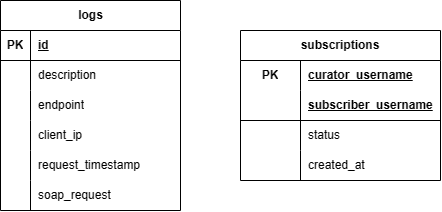

The diagram above was exported from draw.io. Its source (the exported page's mxGraphModel, read from the mxfile embedded in the PNG):
<mxGraphModel dx="387" dy="496" grid="1" gridSize="10" guides="1" tooltips="1" connect="1" arrows="1" fold="1" page="1" pageScale="1" pageWidth="850" pageHeight="1100" math="0" shadow="0">
  <root>
    <mxCell id="0" />
    <mxCell id="1" parent="0" />
    <mxCell id="4TTk8P3IvRrAdv8OHS5M-1" value="logs" style="shape=table;startSize=30;container=1;collapsible=1;childLayout=tableLayout;fixedRows=1;rowLines=0;fontStyle=1;align=center;resizeLast=1;html=1;" vertex="1" parent="1">
      <mxGeometry x="110" y="110" width="180" height="210" as="geometry" />
    </mxCell>
    <mxCell id="4TTk8P3IvRrAdv8OHS5M-2" value="" style="shape=tableRow;horizontal=0;startSize=0;swimlaneHead=0;swimlaneBody=0;fillColor=none;collapsible=0;dropTarget=0;points=[[0,0.5],[1,0.5]];portConstraint=eastwest;top=0;left=0;right=0;bottom=1;" vertex="1" parent="4TTk8P3IvRrAdv8OHS5M-1">
      <mxGeometry y="30" width="180" height="30" as="geometry" />
    </mxCell>
    <mxCell id="4TTk8P3IvRrAdv8OHS5M-3" value="PK" style="shape=partialRectangle;connectable=0;fillColor=none;top=0;left=0;bottom=0;right=0;fontStyle=1;overflow=hidden;whiteSpace=wrap;html=1;" vertex="1" parent="4TTk8P3IvRrAdv8OHS5M-2">
      <mxGeometry width="30" height="30" as="geometry">
        <mxRectangle width="30" height="30" as="alternateBounds" />
      </mxGeometry>
    </mxCell>
    <mxCell id="4TTk8P3IvRrAdv8OHS5M-4" value="id" style="shape=partialRectangle;connectable=0;fillColor=none;top=0;left=0;bottom=0;right=0;align=left;spacingLeft=6;fontStyle=5;overflow=hidden;whiteSpace=wrap;html=1;" vertex="1" parent="4TTk8P3IvRrAdv8OHS5M-2">
      <mxGeometry x="30" width="150" height="30" as="geometry">
        <mxRectangle width="150" height="30" as="alternateBounds" />
      </mxGeometry>
    </mxCell>
    <mxCell id="4TTk8P3IvRrAdv8OHS5M-5" value="" style="shape=tableRow;horizontal=0;startSize=0;swimlaneHead=0;swimlaneBody=0;fillColor=none;collapsible=0;dropTarget=0;points=[[0,0.5],[1,0.5]];portConstraint=eastwest;top=0;left=0;right=0;bottom=0;" vertex="1" parent="4TTk8P3IvRrAdv8OHS5M-1">
      <mxGeometry y="60" width="180" height="30" as="geometry" />
    </mxCell>
    <mxCell id="4TTk8P3IvRrAdv8OHS5M-6" value="" style="shape=partialRectangle;connectable=0;fillColor=none;top=0;left=0;bottom=0;right=0;editable=1;overflow=hidden;whiteSpace=wrap;html=1;" vertex="1" parent="4TTk8P3IvRrAdv8OHS5M-5">
      <mxGeometry width="30" height="30" as="geometry">
        <mxRectangle width="30" height="30" as="alternateBounds" />
      </mxGeometry>
    </mxCell>
    <mxCell id="4TTk8P3IvRrAdv8OHS5M-7" value="description" style="shape=partialRectangle;connectable=0;fillColor=none;top=0;left=0;bottom=0;right=0;align=left;spacingLeft=6;overflow=hidden;whiteSpace=wrap;html=1;" vertex="1" parent="4TTk8P3IvRrAdv8OHS5M-5">
      <mxGeometry x="30" width="150" height="30" as="geometry">
        <mxRectangle width="150" height="30" as="alternateBounds" />
      </mxGeometry>
    </mxCell>
    <mxCell id="4TTk8P3IvRrAdv8OHS5M-8" value="" style="shape=tableRow;horizontal=0;startSize=0;swimlaneHead=0;swimlaneBody=0;fillColor=none;collapsible=0;dropTarget=0;points=[[0,0.5],[1,0.5]];portConstraint=eastwest;top=0;left=0;right=0;bottom=0;" vertex="1" parent="4TTk8P3IvRrAdv8OHS5M-1">
      <mxGeometry y="90" width="180" height="30" as="geometry" />
    </mxCell>
    <mxCell id="4TTk8P3IvRrAdv8OHS5M-9" value="" style="shape=partialRectangle;connectable=0;fillColor=none;top=0;left=0;bottom=0;right=0;editable=1;overflow=hidden;whiteSpace=wrap;html=1;" vertex="1" parent="4TTk8P3IvRrAdv8OHS5M-8">
      <mxGeometry width="30" height="30" as="geometry">
        <mxRectangle width="30" height="30" as="alternateBounds" />
      </mxGeometry>
    </mxCell>
    <mxCell id="4TTk8P3IvRrAdv8OHS5M-10" value="endpoint" style="shape=partialRectangle;connectable=0;fillColor=none;top=0;left=0;bottom=0;right=0;align=left;spacingLeft=6;overflow=hidden;whiteSpace=wrap;html=1;" vertex="1" parent="4TTk8P3IvRrAdv8OHS5M-8">
      <mxGeometry x="30" width="150" height="30" as="geometry">
        <mxRectangle width="150" height="30" as="alternateBounds" />
      </mxGeometry>
    </mxCell>
    <mxCell id="4TTk8P3IvRrAdv8OHS5M-11" value="" style="shape=tableRow;horizontal=0;startSize=0;swimlaneHead=0;swimlaneBody=0;fillColor=none;collapsible=0;dropTarget=0;points=[[0,0.5],[1,0.5]];portConstraint=eastwest;top=0;left=0;right=0;bottom=0;" vertex="1" parent="4TTk8P3IvRrAdv8OHS5M-1">
      <mxGeometry y="120" width="180" height="30" as="geometry" />
    </mxCell>
    <mxCell id="4TTk8P3IvRrAdv8OHS5M-12" value="" style="shape=partialRectangle;connectable=0;fillColor=none;top=0;left=0;bottom=0;right=0;editable=1;overflow=hidden;whiteSpace=wrap;html=1;" vertex="1" parent="4TTk8P3IvRrAdv8OHS5M-11">
      <mxGeometry width="30" height="30" as="geometry">
        <mxRectangle width="30" height="30" as="alternateBounds" />
      </mxGeometry>
    </mxCell>
    <mxCell id="4TTk8P3IvRrAdv8OHS5M-13" value="client_ip" style="shape=partialRectangle;connectable=0;fillColor=none;top=0;left=0;bottom=0;right=0;align=left;spacingLeft=6;overflow=hidden;whiteSpace=wrap;html=1;" vertex="1" parent="4TTk8P3IvRrAdv8OHS5M-11">
      <mxGeometry x="30" width="150" height="30" as="geometry">
        <mxRectangle width="150" height="30" as="alternateBounds" />
      </mxGeometry>
    </mxCell>
    <mxCell id="4TTk8P3IvRrAdv8OHS5M-14" value="" style="shape=tableRow;horizontal=0;startSize=0;swimlaneHead=0;swimlaneBody=0;fillColor=none;collapsible=0;dropTarget=0;points=[[0,0.5],[1,0.5]];portConstraint=eastwest;top=0;left=0;right=0;bottom=0;" vertex="1" parent="4TTk8P3IvRrAdv8OHS5M-1">
      <mxGeometry y="150" width="180" height="30" as="geometry" />
    </mxCell>
    <mxCell id="4TTk8P3IvRrAdv8OHS5M-15" value="" style="shape=partialRectangle;connectable=0;fillColor=none;top=0;left=0;bottom=0;right=0;editable=1;overflow=hidden;whiteSpace=wrap;html=1;" vertex="1" parent="4TTk8P3IvRrAdv8OHS5M-14">
      <mxGeometry width="30" height="30" as="geometry">
        <mxRectangle width="30" height="30" as="alternateBounds" />
      </mxGeometry>
    </mxCell>
    <mxCell id="4TTk8P3IvRrAdv8OHS5M-16" value="request_timestamp" style="shape=partialRectangle;connectable=0;fillColor=none;top=0;left=0;bottom=0;right=0;align=left;spacingLeft=6;overflow=hidden;whiteSpace=wrap;html=1;" vertex="1" parent="4TTk8P3IvRrAdv8OHS5M-14">
      <mxGeometry x="30" width="150" height="30" as="geometry">
        <mxRectangle width="150" height="30" as="alternateBounds" />
      </mxGeometry>
    </mxCell>
    <mxCell id="4TTk8P3IvRrAdv8OHS5M-17" value="" style="shape=tableRow;horizontal=0;startSize=0;swimlaneHead=0;swimlaneBody=0;fillColor=none;collapsible=0;dropTarget=0;points=[[0,0.5],[1,0.5]];portConstraint=eastwest;top=0;left=0;right=0;bottom=0;" vertex="1" parent="4TTk8P3IvRrAdv8OHS5M-1">
      <mxGeometry y="180" width="180" height="30" as="geometry" />
    </mxCell>
    <mxCell id="4TTk8P3IvRrAdv8OHS5M-18" value="" style="shape=partialRectangle;connectable=0;fillColor=none;top=0;left=0;bottom=0;right=0;editable=1;overflow=hidden;whiteSpace=wrap;html=1;" vertex="1" parent="4TTk8P3IvRrAdv8OHS5M-17">
      <mxGeometry width="30" height="30" as="geometry">
        <mxRectangle width="30" height="30" as="alternateBounds" />
      </mxGeometry>
    </mxCell>
    <mxCell id="4TTk8P3IvRrAdv8OHS5M-19" value="soap_request" style="shape=partialRectangle;connectable=0;fillColor=none;top=0;left=0;bottom=0;right=0;align=left;spacingLeft=6;overflow=hidden;whiteSpace=wrap;html=1;" vertex="1" parent="4TTk8P3IvRrAdv8OHS5M-17">
      <mxGeometry x="30" width="150" height="30" as="geometry">
        <mxRectangle width="150" height="30" as="alternateBounds" />
      </mxGeometry>
    </mxCell>
    <mxCell id="4TTk8P3IvRrAdv8OHS5M-42" value="subscriptions" style="shape=table;startSize=30;container=1;collapsible=1;childLayout=tableLayout;fixedRows=1;rowLines=0;fontStyle=1;align=center;resizeLast=1;html=1;whiteSpace=wrap;" vertex="1" parent="1">
      <mxGeometry x="350" y="140" width="200" height="150" as="geometry" />
    </mxCell>
    <mxCell id="4TTk8P3IvRrAdv8OHS5M-43" value="" style="shape=tableRow;horizontal=0;startSize=0;swimlaneHead=0;swimlaneBody=0;fillColor=none;collapsible=0;dropTarget=0;points=[[0,0.5],[1,0.5]];portConstraint=eastwest;top=0;left=0;right=0;bottom=0;html=1;" vertex="1" parent="4TTk8P3IvRrAdv8OHS5M-42">
      <mxGeometry y="30" width="200" height="30" as="geometry" />
    </mxCell>
    <mxCell id="4TTk8P3IvRrAdv8OHS5M-44" value="PK" style="shape=partialRectangle;connectable=0;fillColor=none;top=0;left=0;bottom=0;right=0;fontStyle=1;overflow=hidden;html=1;whiteSpace=wrap;" vertex="1" parent="4TTk8P3IvRrAdv8OHS5M-43">
      <mxGeometry width="60" height="30" as="geometry">
        <mxRectangle width="60" height="30" as="alternateBounds" />
      </mxGeometry>
    </mxCell>
    <mxCell id="4TTk8P3IvRrAdv8OHS5M-45" value="curator_username" style="shape=partialRectangle;connectable=0;fillColor=none;top=0;left=0;bottom=0;right=0;align=left;spacingLeft=6;fontStyle=5;overflow=hidden;html=1;whiteSpace=wrap;" vertex="1" parent="4TTk8P3IvRrAdv8OHS5M-43">
      <mxGeometry x="60" width="140" height="30" as="geometry">
        <mxRectangle width="140" height="30" as="alternateBounds" />
      </mxGeometry>
    </mxCell>
    <mxCell id="4TTk8P3IvRrAdv8OHS5M-46" value="" style="shape=tableRow;horizontal=0;startSize=0;swimlaneHead=0;swimlaneBody=0;fillColor=none;collapsible=0;dropTarget=0;points=[[0,0.5],[1,0.5]];portConstraint=eastwest;top=0;left=0;right=0;bottom=1;html=1;" vertex="1" parent="4TTk8P3IvRrAdv8OHS5M-42">
      <mxGeometry y="60" width="200" height="30" as="geometry" />
    </mxCell>
    <mxCell id="4TTk8P3IvRrAdv8OHS5M-47" value="" style="shape=partialRectangle;connectable=0;fillColor=none;top=0;left=0;bottom=0;right=0;fontStyle=1;overflow=hidden;html=1;whiteSpace=wrap;" vertex="1" parent="4TTk8P3IvRrAdv8OHS5M-46">
      <mxGeometry width="60" height="30" as="geometry">
        <mxRectangle width="60" height="30" as="alternateBounds" />
      </mxGeometry>
    </mxCell>
    <mxCell id="4TTk8P3IvRrAdv8OHS5M-48" value="subscriber_username" style="shape=partialRectangle;connectable=0;fillColor=none;top=0;left=0;bottom=0;right=0;align=left;spacingLeft=6;fontStyle=5;overflow=hidden;html=1;whiteSpace=wrap;" vertex="1" parent="4TTk8P3IvRrAdv8OHS5M-46">
      <mxGeometry x="60" width="140" height="30" as="geometry">
        <mxRectangle width="140" height="30" as="alternateBounds" />
      </mxGeometry>
    </mxCell>
    <mxCell id="4TTk8P3IvRrAdv8OHS5M-49" value="" style="shape=tableRow;horizontal=0;startSize=0;swimlaneHead=0;swimlaneBody=0;fillColor=none;collapsible=0;dropTarget=0;points=[[0,0.5],[1,0.5]];portConstraint=eastwest;top=0;left=0;right=0;bottom=0;html=1;" vertex="1" parent="4TTk8P3IvRrAdv8OHS5M-42">
      <mxGeometry y="90" width="200" height="30" as="geometry" />
    </mxCell>
    <mxCell id="4TTk8P3IvRrAdv8OHS5M-50" value="" style="shape=partialRectangle;connectable=0;fillColor=none;top=0;left=0;bottom=0;right=0;editable=1;overflow=hidden;html=1;whiteSpace=wrap;" vertex="1" parent="4TTk8P3IvRrAdv8OHS5M-49">
      <mxGeometry width="60" height="30" as="geometry">
        <mxRectangle width="60" height="30" as="alternateBounds" />
      </mxGeometry>
    </mxCell>
    <mxCell id="4TTk8P3IvRrAdv8OHS5M-51" value="status" style="shape=partialRectangle;connectable=0;fillColor=none;top=0;left=0;bottom=0;right=0;align=left;spacingLeft=6;overflow=hidden;html=1;whiteSpace=wrap;" vertex="1" parent="4TTk8P3IvRrAdv8OHS5M-49">
      <mxGeometry x="60" width="140" height="30" as="geometry">
        <mxRectangle width="140" height="30" as="alternateBounds" />
      </mxGeometry>
    </mxCell>
    <mxCell id="4TTk8P3IvRrAdv8OHS5M-52" value="" style="shape=tableRow;horizontal=0;startSize=0;swimlaneHead=0;swimlaneBody=0;fillColor=none;collapsible=0;dropTarget=0;points=[[0,0.5],[1,0.5]];portConstraint=eastwest;top=0;left=0;right=0;bottom=0;html=1;" vertex="1" parent="4TTk8P3IvRrAdv8OHS5M-42">
      <mxGeometry y="120" width="200" height="30" as="geometry" />
    </mxCell>
    <mxCell id="4TTk8P3IvRrAdv8OHS5M-53" value="" style="shape=partialRectangle;connectable=0;fillColor=none;top=0;left=0;bottom=0;right=0;editable=1;overflow=hidden;html=1;whiteSpace=wrap;" vertex="1" parent="4TTk8P3IvRrAdv8OHS5M-52">
      <mxGeometry width="60" height="30" as="geometry">
        <mxRectangle width="60" height="30" as="alternateBounds" />
      </mxGeometry>
    </mxCell>
    <mxCell id="4TTk8P3IvRrAdv8OHS5M-54" value="created_at" style="shape=partialRectangle;connectable=0;fillColor=none;top=0;left=0;bottom=0;right=0;align=left;spacingLeft=6;overflow=hidden;html=1;whiteSpace=wrap;" vertex="1" parent="4TTk8P3IvRrAdv8OHS5M-52">
      <mxGeometry x="60" width="140" height="30" as="geometry">
        <mxRectangle width="140" height="30" as="alternateBounds" />
      </mxGeometry>
    </mxCell>
  </root>
</mxGraphModel>